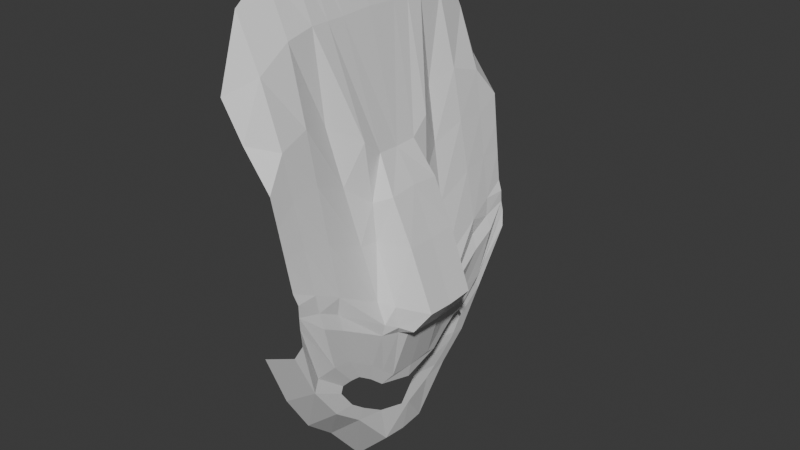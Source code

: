 # Source: child_mask.blend  (saved by Blender 4.3.34; exported with 4.5.12 LTS)
import bpy
from mathutils import Matrix  # noqa: F401  (used for matrix-valued properties, if any)

bpy.ops.wm.read_factory_settings(use_empty=True)
scene = bpy.context.scene
scene.name = 'Scene'

# ---- collections
col_collection = bpy.data.collections.new('Collection'); scene.collection.children.link(col_collection)

# ---- materials (node trees are filled in below, after node groups)
mat_material = bpy.data.materials.new('Material')
mat_material.alpha_threshold = 0.0
mat_material.roughness = 0.5
mat_material.line_color = (0.0, 0.0, 0.0, 1.0)

# ---- material node trees
mat_material.use_nodes = True; mat_material.node_tree.nodes.clear()
_N = mat_material.node_tree.nodes; _L = mat_material.node_tree.links
n0 = _N.new('ShaderNodeOutputMaterial'); n0.name = 'Material Output'; n0.location = (300, 300)
n1 = _N.new('ShaderNodeBsdfPrincipled'); n1.name = 'Principled BSDF'; n1.location = (10, 300)
n1.inputs[3].default_value = 1.45
_L.new(n1.outputs[0], n0.inputs[0])
n0.is_active_output = True

# ---- world
world_world = bpy.data.worlds.new('World'); scene.world = world_world
world_world.use_nodes = True; world_world.node_tree.nodes.clear()
_N = world_world.node_tree.nodes; _L = world_world.node_tree.links
n0 = _N.new('ShaderNodeOutputWorld'); n0.name = 'World Output'; n0.location = (300, 300)
n1 = _N.new('ShaderNodeBackground'); n1.name = 'Background'; n1.location = (10, 300)
n1.inputs[0].default_value = (0.05088, 0.05088, 0.05088, 1.0)
_L.new(n1.outputs[0], n0.inputs[0])
n0.is_active_output = True
world_world.color = (0.05088, 0.05088, 0.05088)
world_world.sun_shadow_jitter_overblur = 0.0

# ---- meshes
me_cube = bpy.data.meshes.new('Cube')
me_cube.from_pydata([(-0.1247, -1.37, 1.448), (0.08683, -1.3, -0.731), (-0.1398, 0.0, 2.469), (0.08683, 0.0, -2.35), (-0.1398, -0.3282, 2.449), (0.08683, -0.2272, -2.323), (-0.143, -0.6285, 2.389), (0.08683, -0.5813, -1.885), (-0.1398, -0.8727, 2.267), (0.08683, -0.8589, -1.641), (-0.1323, -1.17, 2.05), (0.08683, -1.096, -1.251), (0.08683, -1.379, 1.132), (0.3365, -1.379, 0.8072), (0.505, -1.311, -0.1743), (0.5292, -1.313, -0.4205), (0.08683, 0.0, 1.853), (0.3622, 0.0, 0.7575), (0.5181, -0.371, -1.139), (0.3575, -0.3788, 0.9103), (0.6754, 0.0, -0.7593), (0.08683, -0.2958, 1.838), (0.3674, -0.2079, 0.7687), (0.6754, -0.2118, -0.7461), (0.08683, -0.6307, 1.838), (0.1848, -0.6294, 1.07), (0.595, -0.4665, -0.7138), (0.08683, -0.8842, 1.784), (0.2456, -0.8937, 1.148), (0.5501, -0.8825, -0.4776), (0.08683, -1.177, 1.592), (0.2773, -1.18, 1.063), (0.5497, -1.094, -0.3618), (0.4227, -1.052, -0.9003), (0.4618, -1.321, 0.02059), (0.9359, 0.0, -0.4906), (0.9359, -0.25, -0.4784), (0.5422, -0.4588, -0.417), (0.4862, -1.112, -0.07811), (0.4304, -1.307, -0.5758), (0.43, 0.0, -2.0), (0.43, -0.2329, -1.976), (0.43, -0.5854, -1.575), (0.43, -0.861, -1.355), (0.43, -1.103, -1.014), (0.5153, -0.8768, -0.193), (0.08683, -0.4633, 1.838), (0.519, -1.32, -0.2652), (0.5175, 0.0, -1.272), (0.5175, -0.238, -1.255), (0.5186, -0.504, -1.024), (0.5186, -0.7777, -0.8338), (0.5186, -0.9578, -0.8031), (0.6585, -0.3709, -0.4609), (0.4952, -0.4288, -1.232), (0.6327, -0.3024, -0.7423), (-0.1414, -0.4783, 2.419), (0.423, -1.052, -0.9003), (0.4446, -0.79, -1.105), (0.4977, 0.0, -1.674), (0.4485, -0.3193, -1.612), (0.4485, -0.5425, -1.463), (0.4485, -0.6888, -1.346), (0.4485, -0.8171, -1.165), (0.4949, 0.0, -1.4), (0.4949, -0.3582, -1.293), (0.4955, -0.4994, -1.17), (0.4955, -0.6446, -1.069), (0.4955, -0.7401, -1.053), (0.4953, -0.3582, -1.293), (0.3039, -0.5725, 0.5745), (0.4231, -0.5157, 0.07873), (0.3783, -1.359, 0.545), (0.4201, -1.34, 0.2828), (0.5463, 0.0, 0.4752), (0.7305, 0.0, 0.05252), (0.5498, -0.2665, 0.4547), (0.7323, -0.2615, 0.05794), (0.4427, -0.3502, 0.06207), (0.4001, -0.3422, 0.3874), (0.3355, -0.8881, 0.7012), (0.4254, -0.8824, 0.2541), (0.3469, -1.157, 0.6824), (0.4165, -1.135, 0.3021), (0.7947, 0.0, -0.6907), (0.7947, -0.3011, -0.678), (0.6746, -0.3494, -0.659), (0.5008, -1.309, -0.06943), (0.5008, -0.8842, -0.3481), (0.5008, -1.091, -0.2398), (0.6171, -0.4552, -0.6099)], [(59, 64), (33, 57), (60, 65), (61, 66), (62, 67), (65, 69)], [(30, 10, 0, 12), (16, 2, 4, 21), (46, 56, 6, 24), (24, 6, 8, 27), (27, 8, 10, 30), (51, 29, 32, 52), (28, 27, 30, 31), (50, 26, 29, 51), (25, 24, 27, 28), (18, 55, 26, 50), (85, 86, 55, 23), (79, 76, 22, 19), (19, 46, 24, 25), (48, 20, 23, 49), (75, 77, 36, 35), (88, 29, 26, 90), (49, 18, 54, 65), (17, 16, 21, 22), (44, 33, 15, 39), (52, 32, 14, 47), (31, 30, 12, 13), (83, 38, 45, 81), (84, 85, 23, 20), (22, 21, 46, 19), (49, 23, 55, 18), (70, 25, 28, 80), (11, 44, 39, 1), (3, 40, 41, 5), (5, 41, 42, 7), (7, 42, 43, 9), (9, 43, 44, 11), (33, 52, 47, 15), (87, 89, 38, 34), (70, 79, 19, 25), (21, 4, 56, 46), (89, 88, 45, 38), (86, 90, 26, 55), (73, 34, 38, 83), (42, 41, 60, 61), (51, 52, 68, 67), (33, 44, 63, 58), (48, 49, 65, 64), (43, 42, 61, 62), (18, 50, 66, 54), (44, 43, 62, 63), (52, 33, 58, 68), (41, 40, 59, 60), (50, 51, 67, 66), (13, 72, 82, 31), (72, 73, 83, 82), (37, 53, 78, 71), (71, 78, 79, 70), (37, 71, 81, 45), (71, 70, 80, 81), (31, 82, 80, 28), (82, 83, 81, 80), (17, 22, 76, 74), (74, 76, 77, 75), (53, 36, 77, 78), (78, 77, 76, 79), (53, 37, 90, 86), (32, 29, 88, 89), (14, 32, 89, 87), (35, 36, 85, 84), (45, 88, 90, 37), (36, 53, 86, 85)])
_uv = me_cube.uv_layers.new(name='UVMap')
_uv.uv.foreach_set('vector', [0.5893, 0.7422, 0.625, 0.7422, 0.625, 0.75, 0.5893, 0.75, 0.5893, 0.625, 0.625, 0.625, 0.625, 0.6875, 0.5893, 0.6875, 0.5893, 0.7031, 0.625, 0.7031, 0.625, 0.7188, 0.5893, 0.7188, 0.5893, 0.7188, 0.625, 0.7188, 0.625, 0.7344, 0.5893, 0.7344, 0.5893, 0.7344, 0.625, 0.7344, 0.625, 0.7422, 0.5893, 0.7422, 0.4286, 0.7344, 0.4464, 0.7344, 0.4464, 0.7422, 0.4286, 0.7422, 0.5536, 0.7344, 0.5893, 0.7344, 0.5893, 0.7422, 0.5536, 0.7422, 0.4286, 0.7188, 0.4464, 0.7188, 0.4464, 0.7344, 0.4286, 0.7344, 0.5536, 0.7188, 0.5893, 0.7188, 0.5893, 0.7344, 0.5536, 0.7344, 0.4286, 0.7031, 0.4464, 0.7031, 0.4464, 0.7188, 0.4286, 0.7188, 0.4554, 0.6875, 0.4554, 0.707, 0.4464, 0.7031, 0.4464, 0.6875, 0.5238, 0.7057, 0.5238, 0.6875, 0.5536, 0.6875, 0.5536, 0.7031, 0.5536, 0.7031, 0.5893, 0.7031, 0.5893, 0.7188, 0.5536, 0.7188, 0.4286, 0.625, 0.4464, 0.625, 0.4464, 0.6875, 0.4286, 0.6875, 0.494, 0.625, 0.494, 0.6875, 0.4643, 0.6875, 0.4643, 0.625, 0.4554, 0.7361, 0.4464, 0.7344, 0.4464, 0.7188, 0.4554, 0.7266, 0.4286, 0.6875, 0.4286, 0.7031, 0.4286, 0.7031, 0.4286, 0.6875, 0.5536, 0.625, 0.5893, 0.625, 0.5893, 0.6875, 0.5536, 0.6875, 0.3929, 0.7422, 0.4107, 0.7422, 0.4107, 0.75, 0.3929, 0.75, 0.4286, 0.7422, 0.4464, 0.7422, 0.4464, 0.75, 0.4286, 0.75, 0.5536, 0.7422, 0.5893, 0.7422, 0.5893, 0.75, 0.5536, 0.75, 0.494, 0.7422, 0.4643, 0.7422, 0.4643, 0.7377, 0.494, 0.7366, 0.4554, 0.625, 0.4554, 0.6875, 0.4464, 0.6875, 0.4464, 0.625, 0.5536, 0.6875, 0.5893, 0.6875, 0.5893, 0.7031, 0.5536, 0.7031, 0.4286, 0.6875, 0.4464, 0.6875, 0.4464, 0.7031, 0.4286, 0.7031, 0.5238, 0.724, 0.5536, 0.7188, 0.5536, 0.7344, 0.5238, 0.7355, 0.375, 0.7422, 0.3929, 0.7422, 0.3929, 0.75, 0.375, 0.75, 0.375, 0.625, 0.3929, 0.625, 0.3929, 0.6875, 0.375, 0.6875, 0.375, 0.6875, 0.3929, 0.6875, 0.3929, 0.7188, 0.375, 0.7188, 0.375, 0.7188, 0.3929, 0.7188, 0.3929, 0.7344, 0.375, 0.7344, 0.375, 0.7344, 0.3929, 0.7344, 0.3929, 0.7422, 0.375, 0.7422, 0.4107, 0.7422, 0.4286, 0.7422, 0.4286, 0.75, 0.4107, 0.75, 0.4554, 0.75, 0.4554, 0.7422, 0.4643, 0.7422, 0.4643, 0.75, 0.5238, 0.724, 0.5238, 0.7057, 0.5536, 0.7031, 0.5536, 0.7188, 0.5893, 0.6875, 0.625, 0.6875, 0.625, 0.7031, 0.5893, 0.7031, 0.4554, 0.7422, 0.4554, 0.7361, 0.4643, 0.7377, 0.4643, 0.7422, 0.4554, 0.707, 0.4554, 0.7266, 0.4464, 0.7188, 0.4464, 0.7031, 0.494, 0.75, 0.4643, 0.75, 0.4643, 0.7422, 0.494, 0.7422, 0.3929, 0.7188, 0.3929, 0.6875, 0.3929, 0.6875, 0.3929, 0.7188, 0.4286, 0.7344, 0.4286, 0.7422, 0.4286, 0.7422, 0.4286, 0.7344, 0.4107, 0.7422, 0.3929, 0.7422, 0.3929, 0.7422, 0.4107, 0.7422, 0.4286, 0.625, 0.4286, 0.6875, 0.4286, 0.6875, 0.4286, 0.625, 0.3929, 0.7344, 0.3929, 0.7188, 0.3929, 0.7188, 0.3929, 0.7344, 0.4286, 0.7031, 0.4286, 0.7188, 0.4286, 0.7188, 0.4286, 0.7031, 0.3929, 0.7422, 0.3929, 0.7344, 0.3929, 0.7344, 0.3929, 0.7422, 0.4286, 0.7422, 0.4107, 0.7422, 0.4107, 0.7422, 0.4286, 0.7422, 0.3929, 0.6875, 0.3929, 0.625, 0.3929, 0.625, 0.3929, 0.6875, 0.4286, 0.7188, 0.4286, 0.7344, 0.4286, 0.7344, 0.4286, 0.7188, 0.5536, 0.75, 0.5238, 0.75, 0.5238, 0.7422, 0.5536, 0.7422, 0.5238, 0.75, 0.494, 0.75, 0.494, 0.7422, 0.5238, 0.7422, 0.4643, 0.7344, 0.4643, 0.7109, 0.494, 0.7083, 0.494, 0.7292, 0.494, 0.7292, 0.494, 0.7083, 0.5238, 0.7057, 0.5238, 0.724, 0.4643, 0.7344, 0.494, 0.7292, 0.494, 0.7366, 0.4643, 0.7377, 0.494, 0.7292, 0.5238, 0.724, 0.5238, 0.7355, 0.494, 0.7366, 0.5536, 0.7422, 0.5238, 0.7422, 0.5238, 0.7355, 0.5536, 0.7344, 0.5238, 0.7422, 0.494, 0.7422, 0.494, 0.7366, 0.5238, 0.7355, 0.5536, 0.625, 0.5536, 0.6875, 0.5238, 0.6875, 0.5238, 0.625, 0.5238, 0.625, 0.5238, 0.6875, 0.494, 0.6875, 0.494, 0.625, 0.4643, 0.7109, 0.4643, 0.6875, 0.494, 0.6875, 0.494, 0.7083, 0.494, 0.7083, 0.494, 0.6875, 0.5238, 0.6875, 0.5238, 0.7057, 0.4643, 0.7109, 0.4643, 0.7344, 0.4554, 0.7266, 0.4554, 0.707, 0.4464, 0.7422, 0.4464, 0.7344, 0.4554, 0.7361, 0.4554, 0.7422, 0.4464, 0.75, 0.4464, 0.7422, 0.4554, 0.7422, 0.4554, 0.75, 0.4643, 0.625, 0.4643, 0.6875, 0.4554, 0.6875, 0.4554, 0.625, 0.4643, 0.7377, 0.4554, 0.7361, 0.4554, 0.7266, 0.4643, 0.7344, 0.4643, 0.6875, 0.4643, 0.7109, 0.4554, 0.707, 0.4554, 0.6875])
me_cube.materials.append(mat_material)
me_cube.use_mirror_vertex_groups = False
me_cube.update()

# ---- objects
ob_cube = bpy.data.objects.new('Cube', me_cube)
ob_empty = bpy.data.objects.new('Empty', None)
ob_empty_001 = bpy.data.objects.new('Empty.001', None)

# ---- transforms, parenting, visibility, modifiers, constraints
ob_cube.location = (0.0, 0.0, 0.0)
ob_cube.lock_rotations_4d = False
ob_cube.empty_display_type = 'ARROWS'
ob_cube.lineart.crease_threshold = 0.0
_m = ob_cube.modifiers.new('Mirror', 'MIRROR')
_m.use_axis = (False, True, False)
_m.use_clip = True
ob_empty.location = (-3.044, 2.345, 0.0867)
ob_empty.rotation_euler = (1.571, -0.0, 1.571)
ob_empty.scale = (1.829, 1.829, 1.829)
ob_empty.empty_display_type = 'IMAGE'
ob_empty.empty_display_size = 5.0
ob_empty_001.location = (1.393, 8.515, 0.0867)
ob_empty_001.rotation_euler = (1.571, -0.0, 3.142)
ob_empty_001.scale = (1.829, 1.829, 1.829)
ob_empty_001.empty_display_type = 'IMAGE'
ob_empty_001.empty_display_size = 5.0

# ---- collection membership
col_collection.objects.link(ob_cube)
col_collection.objects.link(ob_empty)
col_collection.objects.link(ob_empty_001)

# ---- scene / render settings (as saved in the file)
scene.frame_start = 1; scene.frame_end = 250; scene.frame_set(1)
scene.render.engine = 'BLENDER_EEVEE_NEXT'
bpy.context.view_layer.update()

# ---- added for rendering (the .blend has no active camera and no usable light): camera, sun
cam_auto = bpy.data.cameras.new('AutoCamera')
cam_auto.lens = 50.0
cam_auto.sensor_width = 36.0
cam_auto.clip_end = 1000.0
ob_auto_camera = bpy.data.objects.new('AutoCamera', cam_auto)
scene.collection.objects.link(ob_auto_camera)
ob_auto_camera.location = (5.63034, -6.28065, 4.24655)
ob_auto_camera.rotation_euler = (1.09748, -7.21219e-08, 0.694738)
scene.camera = ob_auto_camera
light_auto_sun = bpy.data.lights.new('AutoSun', 'SUN')
light_auto_sun.energy = 3.0
light_auto_sun.angle = 0.0523599
ob_auto_sun = bpy.data.objects.new('AutoSun', light_auto_sun)
scene.collection.objects.link(ob_auto_sun)
ob_auto_sun.rotation_euler = (0.872665, 0.174533, 0.523599)
bpy.context.view_layer.update()
